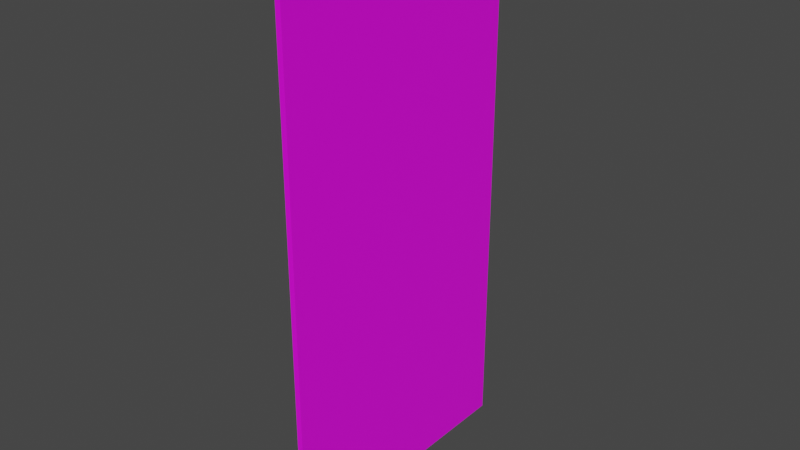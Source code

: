 # Source: door_a.blend  (saved by Blender 4.1.23; exported with 4.5.12 LTS)
import bpy
from mathutils import Matrix  # noqa: F401  (used for matrix-valued properties, if any)

bpy.ops.wm.read_factory_settings(use_empty=True)
scene = bpy.context.scene
scene.name = 'Scene'

# ---- collections
col_door1 = bpy.data.collections.new('Door1'); scene.collection.children.link(col_door1)

# ---- images (referenced by path relative to the original .blend; pixels are not part of the script)
import os
ASSET_DIR = os.environ.get("B2B_ASSET_DIR", "")  # directory of the original .blend (textures are referenced by path, not embedded)
HERE = os.path.dirname(os.path.abspath(__file__))  # packed textures are extracted next to this script under _unpacked/

def load_image(name, relpath, width, height, colorspace="sRGB"):
    """Load a texture the original file referenced (path relative to the .blend, or extracted next to this script)."""
    p = next((c for c in (os.path.join(HERE, relpath), os.path.join(ASSET_DIR, relpath)) if relpath and os.path.exists(c)), "")
    if p:
        img = bpy.data.images.load(p, check_existing=True)
        img.name = name
    else:  # same state as the original file: an image datablock whose file is absent (Cycles renders it pink)
        img = bpy.data.images.new(name, width, height)
        img.source = "FILE"
        img.filepath = "//" + (relpath or name)
    img.colorspace_settings.name = colorspace
    return img
img_door_png = load_image('door.png', 'door.png', 1024, 1024, 'sRGB')

# ---- materials (node trees are filled in below, after node groups)
mat_door1 = bpy.data.materials.new('Door1')
mat_door1.alpha_threshold = 0.0
mat_door1.use_transparent_shadow = False
mat_door1.roughness = 0.5
mat_door1.line_color = (0.0, 0.0, 0.0, 1.0)

# ---- material node trees
mat_door1.use_nodes = True; mat_door1.node_tree.nodes.clear()
_N = mat_door1.node_tree.nodes; _L = mat_door1.node_tree.links
n0 = _N.new('ShaderNodeOutputMaterial'); n0.name = 'Material Output'; n0.location = (300, 300)
n1 = _N.new('ShaderNodeBsdfPrincipled'); n1.name = 'Principled BSDF'; n1.location = (10, 300)
n1.distribution = 'GGX'
n1.subsurface_method = 'RANDOM_WALK_SKIN'
n1.inputs[3].default_value = 1.45
n1.inputs[27].default_value = (0.0, 0.0, 0.0, 1.0)
n1.inputs[28].default_value = 1.0
n2 = _N.new('ShaderNodeTexImage'); n2.name = 'Image Texture'; n2.location = (-280, 280)
n2.image = img_door_png
_L.new(n1.outputs[0], n0.inputs[0])
_L.new(n2.outputs[0], n1.inputs[0])
n0.is_active_output = True

# ---- world
world_world = bpy.data.worlds.new('World'); scene.world = world_world
world_world.use_nodes = True; world_world.node_tree.nodes.clear()
_N = world_world.node_tree.nodes; _L = world_world.node_tree.links
n0 = _N.new('ShaderNodeOutputWorld'); n0.name = 'World Output'; n0.location = (300, 300)
n1 = _N.new('ShaderNodeBackground'); n1.name = 'Background'; n1.location = (10, 300)
n1.inputs[0].default_value = (0.05088, 0.05088, 0.05088, 1.0)
_L.new(n1.outputs[0], n0.inputs[0])
n0.is_active_output = True
world_world.color = (0.05088, 0.05088, 0.05088)
world_world.use_sun_shadow = False
world_world.sun_shadow_jitter_overblur = 0.0

# ---- meshes
me_door1 = bpy.data.meshes.new('Door1')
me_door1.from_pydata([(1.0, 1.0, 1.0), (1.0, 1.0, -1.0), (1.0, -1.0, 1.0), (1.0, -1.0, -1.0), (-1.0, 1.0, 1.0), (-1.0, 1.0, -1.0), (-1.0, -1.0, 1.0), (-1.0, -1.0, -1.0), (1.0, 1.0, 0.6733), (1.0, -1.0, 0.6746), (1.0, 1.0, 0.1973), (1.0, -1.0, 0.202), (1.0, -0.3662, 0.6668), (1.0, -0.3748, 0.193), (1.0, 0.4693, 0.6662), (1.0, 0.4605, 0.1911)], [], [(0, 4, 6, 2), (3, 11, 9, 2, 6, 7), (7, 6, 4, 5), (5, 1, 3, 7), (1, 15, 13, 3), (5, 4, 0, 8, 10, 1), (9, 12, 2), (11, 13, 12, 9), (12, 13, 15, 14), (2, 12, 14, 0), (3, 13, 11), (14, 15, 10, 8), (0, 14, 8), (15, 1, 10)])
_uv = me_door1.uv_layers.new(name='UVMap')
_uv.uv.foreach_set('vector', [0.3555, 0.4707, 0.6055, 0.4707, 0.6055, 0.7207, 0.3555, 0.7207, 0.3281, 0.6328, 0.4784, 0.6328, 0.5375, 0.6328, 0.5781, 0.6328, 0.5781, 0.8828, 0.3281, 0.8828, 0.0, 0.25, 0.0, 1.0, 1.0, 1.0, 1.0, 0.25, 0.332, 0.4746, 0.582, 0.4746, 0.582, 0.7246, 0.332, 0.7246, 1.0, 0.25, 0.7669, 0.6994, 0.3493, 0.7001, 0.0, 0.25, 0.3711, 0.5469, 0.6211, 0.5469, 0.6211, 0.7969, 0.5803, 0.7969, 0.5208, 0.7969, 0.3711, 0.7969, 0.0, 0.878, 0.3536, 0.8778, 0.0, 1.0, 0.0, 0.7008, 0.3493, 0.7001, 0.3536, 0.8778, 0.0, 0.878, 0.01766, 0.245, 0.02118, 0.006779, 0.4974, 0.006039, 0.494, 0.2448, 0.0, 1.0, 0.3536, 0.8778, 0.7714, 0.8776, 1.0, 1.0, 0.0, 0.25, 0.3493, 0.7001, 0.0, 0.7008, 0.7714, 0.8776, 0.7669, 0.6994, 1.0, 0.699, 1.0, 0.8775, 1.0, 1.0, 0.7714, 0.8776, 1.0, 0.8775, 0.7669, 0.6994, 1.0, 0.25, 1.0, 0.699])
me_door1.materials.append(mat_door1)
me_door1.use_mirror_vertex_groups = False
me_door1.update()

# ---- objects
ob_door1 = bpy.data.objects.new('Door1', me_door1)

# ---- transforms, parenting, visibility, modifiers, constraints
ob_door1.location = (0.0, 0.0, 1.0)
ob_door1.scale = (0.01, 0.5, 1.0)
ob_door1.lock_rotations_4d = False
ob_door1.empty_display_type = 'ARROWS'
ob_door1.lineart.crease_threshold = 0.0

# ---- collection membership
col_door1.objects.link(ob_door1)

# ---- scene / render settings (as saved in the file)
scene.frame_start = 1; scene.frame_end = 250; scene.frame_set(1)
scene.render.engine = 'BLENDER_EEVEE_NEXT'
scene.cycles.sampling_pattern = 'TABULATED_SOBOL'
scene.cycles.use_light_tree = False
scene.eevee.ray_tracing_options.trace_max_roughness = 0.0
scene.view_settings.view_transform = 'Filmic'
bpy.context.view_layer.update()

# ---- added for rendering (the .blend has no active camera and no usable light): camera, sun
cam_auto = bpy.data.cameras.new('AutoCamera')
cam_auto.lens = 50.0
cam_auto.sensor_width = 36.0
cam_auto.clip_end = 1000.0
ob_auto_camera = bpy.data.objects.new('AutoCamera', cam_auto)
scene.collection.objects.link(ob_auto_camera)
ob_auto_camera.location = (2.06895, -2.48274, 2.65516)
ob_auto_camera.rotation_euler = (1.09748, -7.21219e-08, 0.694738)
scene.camera = ob_auto_camera
light_auto_sun = bpy.data.lights.new('AutoSun', 'SUN')
light_auto_sun.energy = 3.0
light_auto_sun.angle = 0.0523599
ob_auto_sun = bpy.data.objects.new('AutoSun', light_auto_sun)
scene.collection.objects.link(ob_auto_sun)
ob_auto_sun.rotation_euler = (0.872665, 0.174533, 0.523599)
bpy.context.view_layer.update()
